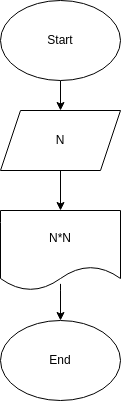

The diagram above was exported from draw.io. Its source (the exported page's mxGraphModel, read from the mxfile embedded in the PNG):
<mxGraphModel dx="564" dy="152" grid="1" gridSize="10" guides="1" tooltips="1" connect="1" arrows="1" fold="1" page="1" pageScale="1" pageWidth="827" pageHeight="1169" math="0" shadow="0">
  <root>
    <mxCell id="0" />
    <mxCell id="1" parent="0" />
    <mxCell id="7" value="" style="edgeStyle=none;html=1;" edge="1" parent="1" source="2" target="3">
      <mxGeometry relative="1" as="geometry" />
    </mxCell>
    <mxCell id="2" value="Start" style="ellipse;whiteSpace=wrap;html=1;" parent="1" vertex="1">
      <mxGeometry x="220" width="120" height="80" as="geometry" />
    </mxCell>
    <mxCell id="8" value="" style="edgeStyle=none;html=1;" edge="1" parent="1" source="3" target="5">
      <mxGeometry relative="1" as="geometry" />
    </mxCell>
    <mxCell id="3" value="N" style="shape=parallelogram;perimeter=parallelogramPerimeter;whiteSpace=wrap;html=1;fixedSize=1;" parent="1" vertex="1">
      <mxGeometry x="220" y="110" width="120" height="60" as="geometry" />
    </mxCell>
    <mxCell id="9" value="" style="edgeStyle=none;html=1;" edge="1" parent="1" source="5">
      <mxGeometry relative="1" as="geometry">
        <mxPoint x="280" y="320" as="targetPoint" />
        <Array as="points">
          <mxPoint x="280" y="280" />
        </Array>
      </mxGeometry>
    </mxCell>
    <mxCell id="5" value="N*N" style="shape=document;whiteSpace=wrap;html=1;boundedLbl=1;" parent="1" vertex="1">
      <mxGeometry x="220" y="210" width="120" height="80" as="geometry" />
    </mxCell>
    <mxCell id="10" value="End" style="ellipse;whiteSpace=wrap;html=1;" vertex="1" parent="1">
      <mxGeometry x="220" y="320" width="120" height="80" as="geometry" />
    </mxCell>
  </root>
</mxGraphModel>